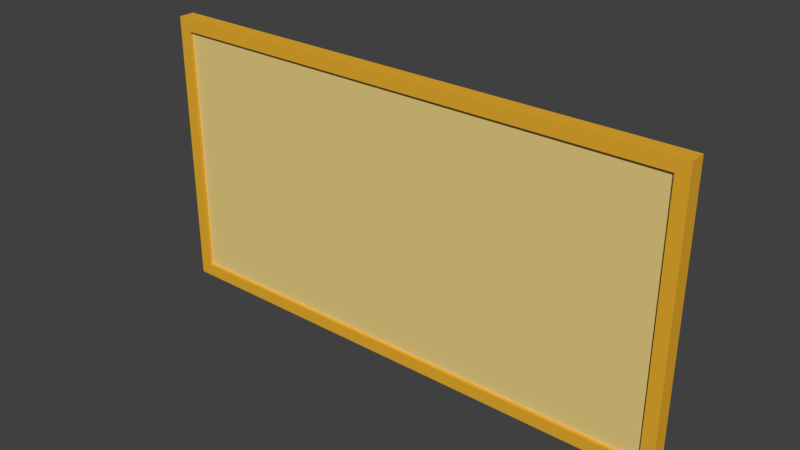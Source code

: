 # Source: NoticeBoard.blend  (saved by Blender 3.0.42; exported with 4.5.12 LTS)
import bpy
from mathutils import Matrix  # noqa: F401  (used for matrix-valued properties, if any)

bpy.ops.wm.read_factory_settings(use_empty=True)
scene = bpy.context.scene
scene.name = 'Scene'

# ---- collections
col_collection_1 = bpy.data.collections.new('Collection 1'); scene.collection.children.link(col_collection_1)

# ---- materials (node trees are filled in below, after node groups)
mat_importinner = bpy.data.materials.new('ImportInner')
mat_importinner.alpha_threshold = 0.0
mat_importinner.use_transparent_shadow = False
mat_importinner.diffuse_color = (0.8, 0.6176, 0.2265, 1.0)
mat_importinner.roughness = 0.5
mat_importinner.line_color = (0.0, 0.0, 0.0, 1.0)
mat_importouter = bpy.data.materials.new('ImportOuter')
mat_importouter.alpha_threshold = 0.0
mat_importouter.use_transparent_shadow = False
mat_importouter.diffuse_color = (0.8, 0.4165, 0.02912, 1.0)
mat_importouter.roughness = 0.5

# ---- material node trees

# ---- world
world_world = bpy.data.worlds.new('World'); scene.world = world_world
world_world.color = (0.05088, 0.05088, 0.05088)
world_world.use_sun_shadow = False
world_world.sun_shadow_jitter_overblur = 0.0
world_world.cycles.sampling_method = 'MANUAL'

# ---- meshes
me_cube = bpy.data.meshes.new('Cube')
me_cube.from_pydata([(2.0, 0.0, -1.0), (2.0, -0.1, -1.0), (-2.0, -0.1, -1.0), (-2.0, 4.172e-07, -1.0), (2.0, -4.768e-07, 1.0), (2.0, -0.1, 1.0), (-2.0, -0.1, 1.0), (-2.0, 5.96e-08, 1.0), (2.1, -1.86e-08, -1.1), (2.1, -0.1, -1.1), (-2.1, -0.1, -1.1), (-2.1, 1.136e-07, -1.1), (-2.1, -0.1, 1.1), (-2.1, 4.472e-08, 1.1), (2.1, -4.861e-07, 1.1), (2.1, -0.1, 1.1), (2.0, -0.125, -1.0), (-2.0, -0.125, -1.0), (2.0, -0.125, 1.0), (-2.0, -0.125, 1.0), (2.1, -0.125, -1.1), (-2.1, -0.125, -1.1), (-2.1, -0.125, 1.1), (2.1, -0.125, 1.1)], [], [(2, 1, 5, 6), (4, 0, 3, 7), (14, 13, 12, 15), (11, 10, 12, 13), (8, 9, 10, 11), (9, 8, 14, 15), (12, 10, 21, 22), (9, 15, 23, 20), (10, 9, 20, 21), (15, 12, 22, 23), (4, 7, 13, 14), (7, 3, 11, 13), (4, 14, 8, 0), (3, 0, 8, 11), (18, 23, 22, 19), (19, 22, 21, 17), (17, 21, 20, 16), (18, 16, 20, 23), (1, 2, 17, 16), (6, 5, 18, 19), (2, 6, 19, 17), (5, 1, 16, 18)])
me_cube.polygons.foreach_set('material_index', [0, 1, 1, 1, 1, 1, 1, 1, 1, 1, 1, 1, 1, 1, 1, 1, 1, 1, 1, 1, 1, 1])
_uv = me_cube.uv_layers.new(name='UVMap')
_uv.uv.foreach_set('vector', [0.6567, 0.6452, 0.6567, 0.0, 0.9552, 1.346e-07, 0.9552, 0.6452, 0.01493, 0.01613, 0.3134, 0.01613, 0.3134, 0.6613, 0.01493, 0.6613, 0.9739, 0.0, 0.9739, 0.6774, 0.959, 0.6774, 0.959, 1.923e-07, 0.6754, 0.6452, 0.6903, 0.6452, 0.6903, 1.0, 0.6754, 1.0, 0.9739, 0.0, 0.9888, 0.0, 0.9888, 0.6774, 0.9739, 0.6774, 0.6604, 0.6452, 0.6754, 0.6452, 0.6754, 1.0, 0.6604, 1.0, 0.6903, 1.0, 0.6903, 0.6452, 0.694, 0.6452, 0.694, 1.0, 0.6604, 0.6452, 0.6604, 1.0, 0.6567, 1.0, 0.6567, 0.6452, 0.9888, 0.6774, 0.9888, 0.0, 0.9925, 0.0, 0.9925, 0.6774, 0.959, 1.923e-07, 0.959, 0.6774, 0.9552, 0.6774, 0.9552, 1.923e-07, 0.01493, 0.01613, 0.01493, 0.6613, 0.0, 0.6774, 1.779e-08, 0.0, 0.01493, 0.6613, 0.3134, 0.6613, 0.3284, 0.6774, 0.0, 0.6774, 0.01493, 0.01613, 1.779e-08, 0.0, 0.3284, 1.154e-07, 0.3134, 0.01613, 0.3134, 0.6613, 0.3134, 0.01613, 0.3284, 1.154e-07, 0.3284, 0.6774, 0.3433, 0.6613, 0.3284, 0.6774, 0.3284, 0.0, 0.3433, 0.01613, 0.3433, 0.01613, 0.3284, 0.0, 0.6567, 3.845e-08, 0.6418, 0.01613, 0.6418, 0.01613, 0.6567, 3.845e-08, 0.6567, 0.6774, 0.6418, 0.6613, 0.3433, 0.6613, 0.6418, 0.6613, 0.6567, 0.6774, 0.3284, 0.6774, 0.9963, 0.0, 0.9963, 0.6452, 0.9925, 0.6452, 0.9925, 0.0, 0.9963, 0.6452, 0.9963, 0.0, 1.0, 0.0, 1.0, 0.6452, 0.7015, 0.6452, 0.7015, 0.9677, 0.6978, 0.9677, 0.6978, 0.6452, 0.694, 0.9677, 0.694, 0.6452, 0.6978, 0.6452, 0.6978, 0.9677])
me_cube.materials.append(mat_importinner)
me_cube.materials.append(mat_importouter)
me_cube.use_remesh_preserve_volume = False
me_cube.use_remesh_preserve_attributes = False
me_cube.use_mirror_vertex_groups = False
me_cube.update()

# ---- objects
ob_noticeboard = bpy.data.objects.new('NoticeBoard', me_cube)

# ---- transforms, parenting, visibility, modifiers, constraints
ob_noticeboard.location = (0.0, 0.0, 1.0)
ob_noticeboard.lock_rotations_4d = False
ob_noticeboard.empty_display_type = 'ARROWS'
ob_noticeboard.lineart.crease_threshold = 0.0

# ---- collection membership
col_collection_1.objects.link(ob_noticeboard)

# ---- scene / render settings (as saved in the file)
scene.frame_start = 1; scene.frame_end = 250; scene.frame_set(1)
scene.render.engine = 'BLENDER_EEVEE_NEXT'
scene.render.resolution_percentage = 50
scene.render.dither_intensity = 0.0
scene.cycles.use_denoising = False
scene.cycles.samples = 128
scene.cycles.sampling_pattern = 'TABULATED_SOBOL'
scene.cycles.use_adaptive_sampling = False
scene.cycles.use_light_tree = False
scene.cycles.blur_glossy = 0.0
scene.cycles.sample_clamp_indirect = 0.0
scene.view_settings.view_transform = 'Standard'
bpy.context.view_layer.update()

# ---- added for rendering (the .blend has no active camera and no usable light): camera, sun
cam_auto = bpy.data.cameras.new('AutoCamera')
cam_auto.lens = 50.0
cam_auto.sensor_width = 36.0
cam_auto.clip_end = 1000.0
ob_auto_camera = bpy.data.objects.new('AutoCamera', cam_auto)
scene.collection.objects.link(ob_auto_camera)
ob_auto_camera.location = (4.3883, -5.32846, 4.51064)
ob_auto_camera.rotation_euler = (1.09748, -7.21219e-08, 0.694738)
scene.camera = ob_auto_camera
light_auto_sun = bpy.data.lights.new('AutoSun', 'SUN')
light_auto_sun.energy = 3.0
light_auto_sun.angle = 0.0523599
ob_auto_sun = bpy.data.objects.new('AutoSun', light_auto_sun)
scene.collection.objects.link(ob_auto_sun)
ob_auto_sun.rotation_euler = (0.872665, 0.174533, 0.523599)
bpy.context.view_layer.update()
